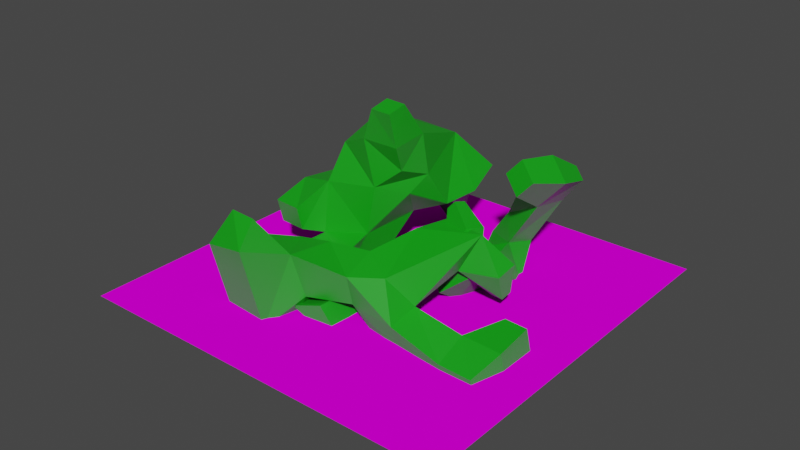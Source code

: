 # Source: saladplate.blend  (saved by Blender 3.4.6; exported with 4.5.12 LTS)
import bpy
from mathutils import Matrix  # noqa: F401  (used for matrix-valued properties, if any)

bpy.ops.wm.read_factory_settings(use_empty=True)
scene = bpy.context.scene
scene.name = 'Scene'

# ---- collections
col_salad_plate = bpy.data.collections.new('salad plate'); scene.collection.children.link(col_salad_plate)

# ---- images (referenced by path relative to the original .blend; pixels are not part of the script)
import os
ASSET_DIR = os.environ.get("B2B_ASSET_DIR", "")  # directory of the original .blend (textures are referenced by path, not embedded)
HERE = os.path.dirname(os.path.abspath(__file__))  # packed textures are extracted next to this script under _unpacked/

def load_image(name, relpath, width, height, colorspace="sRGB"):
    """Load a texture the original file referenced (path relative to the .blend, or extracted next to this script)."""
    p = next((c for c in (os.path.join(HERE, relpath), os.path.join(ASSET_DIR, relpath)) if relpath and os.path.exists(c)), "")
    if p:
        img = bpy.data.images.load(p, check_existing=True)
        img.name = name
    else:  # same state as the original file: an image datablock whose file is absent (Cycles renders it pink)
        img = bpy.data.images.new(name, width, height)
        img.source = "FILE"
        img.filepath = "//" + (relpath or name)
    img.colorspace_settings.name = colorspace
    return img
img_salad_plate_png = load_image('salad-plate.png', 'salad-plate.png', 1024, 1024, 'sRGB')

# ---- materials (node trees are filled in below, after node groups)
mat_material_001 = bpy.data.materials.new('Material.001')
mat_material_001.use_transparent_shadow = False
mat_material_0 = bpy.data.materials.new('Material_0')
mat_material_0.use_transparent_shadow = False

# ---- material node trees
mat_material_001.use_nodes = True; mat_material_001.node_tree.nodes.clear()
_N = mat_material_001.node_tree.nodes; _L = mat_material_001.node_tree.links
n0 = _N.new('ShaderNodeBsdfPrincipled'); n0.name = 'Principled BSDF'; n0.location = (10, 300)
n0.distribution = 'GGX'
n0.subsurface_method = 'RANDOM_WALK_SKIN'
n0.inputs[0].default_value = (0.0, 0.3694, 0.002072, 1.0)
n0.inputs[3].default_value = 1.45
n0.inputs[13].default_value = 1.0
n0.inputs[27].default_value = (0.0, 0.0, 0.0, 1.0)
n0.inputs[28].default_value = 1.0
n1 = _N.new('ShaderNodeOutputMaterial'); n1.name = 'Material Output'; n1.location = (300, 300)
_L.new(n0.outputs[0], n1.inputs[0])
n1.is_active_output = True
mat_material_0.use_nodes = True; mat_material_0.node_tree.nodes.clear()
_N = mat_material_0.node_tree.nodes; _L = mat_material_0.node_tree.links
n0 = _N.new('ShaderNodeBsdfPrincipled'); n0.name = 'Principled BSDF'; n0.location = (0, 300)
n0.distribution = 'GGX'
n0.subsurface_method = 'RANDOM_WALK_SKIN'
n0.inputs[3].default_value = 1.45
n0.inputs[13].default_value = 0.0
n0.inputs[27].default_value = (0.0, 0.0, 0.0, 1.0)
n0.inputs[28].default_value = 1.0
n1 = _N.new('ShaderNodeOutputMaterial'); n1.name = 'Material Output'; n1.location = (300, 300)
n2 = _N.new('ShaderNodeTexImage'); n2.name = 'Image Texture'; n2.location = (-300, 300)
n2.label = 'Base Color'
n2.image = img_salad_plate_png
n2.interpolation = 'Closest'
_L.new(n0.outputs[0], n1.inputs[0])
_L.new(n2.outputs[0], n0.inputs[0])
n1.is_active_output = True

# ---- world
world_world = bpy.data.worlds.new('World'); scene.world = world_world
world_world.use_nodes = True; world_world.node_tree.nodes.clear()
_N = world_world.node_tree.nodes; _L = world_world.node_tree.links
n0 = _N.new('ShaderNodeOutputWorld'); n0.name = 'World Output'; n0.location = (300, 300)
n1 = _N.new('ShaderNodeBackground'); n1.name = 'Background'; n1.location = (10, 300)
n1.inputs[0].default_value = (0.05088, 0.05088, 0.05088, 1.0)
_L.new(n1.outputs[0], n0.inputs[0])
n0.is_active_output = True
world_world.color = (0.05088, 0.05088, 0.05088)
world_world.use_sun_shadow = False
world_world.sun_shadow_jitter_overblur = 0.0

# ---- meshes
me_cube = bpy.data.meshes.new('Cube')
me_cube.from_pydata([(-5.96, 0.4035, -1.245), (-5.96, 0.4035, -0.4622), (-4.225, -0.952, -0.952), (-4.377, -1.12, 0.0), (-4.225, -0.5761, -0.952), (-5.208, 0.4035, -1.245), (-4.377, -0.4278, 0.0), (-5.208, 0.4035, -0.4622), (-3.855, -0.952, -0.952), (-3.277, -1.132, 0.07947), (-3.855, -0.5761, -0.952), (-3.244, -0.01761, 0.0688), (-1.042, -4.253, 0.4086), (-1.153, -3.211, 0.1176), (-1.03, -2.098, 0.2834), (-2.212, -0.9295, 0.6676), (-1.875, 0.0, 0.5046), (0.7473, -4.07, -2.464), (0.4184, -4.308, -1.606), (-0.1137, -4.44, -0.07595), (0.7473, -3.959, -2.464), (0.4184, -3.72, -1.606), (-0.1137, -3.17, -0.3905), (0.5616, -1.044, -1.044), (-0.05305, -1.571, 0.005491), (0.3649, 0.0, -1.288), (0.2124, 0.1532, 0.1539), (-2.212, -0.9295, 0.9295), (-1.017, -1.58, 1.678), (-1.068, -1.632, 3.074), (-1.115, -1.115, 4.326), (-1.875, 0.0, 1.065), (-0.8928, -0.7128, 2.262), (-1.104, -0.5014, 3.211), (-1.115, -0.4909, 4.326), (-0.6677, -1.027, 1.191), (0.06345, -1.632, 3.416), (-0.4295, -1.115, 4.326), (-0.07952, -0.261, 1.678), (0.06345, -0.3875, 3.263), (-0.4295, -0.4909, 4.326), (-3.743, -0.6762, 1.108), (-0.4986, -3.439, 1.914), (-6.06, 1.606, -1.319), (-6.06, 1.606, -0.3627), (-5.866, 2.655, -1.049), (-5.866, 2.655, -0.5566), (-4.73, 1.624, -1.311), (-4.73, 1.624, -0.3558), (-4.817, 2.712, -1.106), (-4.817, 2.712, -0.4996), (-3.211, 2.107, -1.021), (-3.114, 1.672, -0.05219), (-3.211, 2.627, -1.021), (-3.121, 2.653, -0.06572), (-2.186, 2.244, -0.936), (-1.504, 1.548, 0.03585), (-2.186, 2.542, -0.936), (-1.633, 2.629, 0.03993), (0.4493, 1.606, -1.158), (0.0319, 1.395, 0.1616), (0.457, 3.211, -1.081), (-0.2076, 3.121, 0.03993), (0.4548, 4.336, -0.5528), (-1.457, 1.475, 1.077), (-1.606, 2.584, 0.9785), (0.0, 1.691, 0.9795), (-0.001505, 3.091, 1.456), (0.417, 3.656, 2.899), (-2.595, 2.066, 0.9891), (0.4081, 4.378, 2.252), (0.8583, -4.07, -2.464), (1.097, -4.308, -1.606), (1.156, -4.367, 0.0), (0.8583, -3.959, -2.464), (1.097, -3.72, -1.606), (1.088, -3.17, 0.1577), (1.606, -1.251, -1.18), (1.448, -1.915, 0.1577), (1.684, 0.0359, -1.348), (1.542, 0.6928, 0.05688), (3.784, -2.52, -2.062), (3.784, -2.327, -2.062), (2.67, -1.159, -1.065), (2.744, -1.209, 0.0), (2.67, -0.4754, -1.065), (2.891, 0.0359, -0.08569), (4.095, -2.52, -2.062), (4.095, -2.327, -2.062), (1.762, -1.556, 1.567), (1.195, -1.606, 2.835), (1.497, 0.1389, 1.624), (1.112, -0.5126, 2.763), (2.594, -0.988, 1.006), (2.815, 0.0, 1.231), (0.99, -3.478, 1.89), (1.684, 1.593, -1.22), (1.637, 1.494, 0.1575), (1.883, 1.239, 0.3924), (1.758, 3.357, -1.159), (2.234, 3.298, -0.09306), (2.63, 2.12, -1.025), (2.63, 2.12, -0.4768), (2.765, 1.239, 0.3924), (2.63, 2.919, -1.025), (2.63, 2.919, -0.4768), (2.642, 3.677, 0.2907), (1.908, 4.33, -0.3206), (1.883, 1.239, 1.171), (1.002, 1.938, 0.9214), (1.676, 3.132, 1.602), (1.279, 3.656, 2.899), (2.765, 1.239, 1.171), (2.642, 3.677, 1.213), (1.884, 4.356, 1.934), (-3.586, -2.851, 2.258), (-4.159, -2.54, 1.825), (-2.463, -1.084, 1.515), (-3.239, -0.5985, 1.171), (-2.512, -1.414, 1.342), (-3.082, -2.652, 1.736), (-3.329, -1.206, 0.8527), (-3.655, -2.34, 1.303), (-2.216, -0.9865, 1.259), (-2.559, -0.2643, 0.3694), (-2.264, -1.317, 1.086), (-2.674, -1.239, -0.1607), (-0.8995, 3.2, 0.07314), (-0.896, 2.139, -0.1684), (-1.079, 1.26, -0.8578), (-2.303, 0.07369, -0.7883), (-2.078, -0.7183, -1.36), (2.376, 2.369, 0.3374), (1.559, 2.833, 0.2001), (0.1008, 3.417, -0.2168), (2.361, 2.271, 0.2863), (1.483, 2.316, -0.07054), (0.1663, 2.176, -0.6274), (0.821, 0.2276, -1.713), (-0.2899, 0.9454, -1.625), (-0.444, -0.4395, -2.685), (-2.494, 0.1779, -0.9333), (-2.158, 1.364, -1.878), (-2.488, -0.4951, -1.67), (-1.639, 0.7773, -2.105), (-3.682, -0.3789, -0.08665), (-1.742, 3.228, -1.513), (-3.754, -3.963, 1.815), (-4.454, -3.582, 1.285), (-3.958, -4.725, 1.048), (-4.318, -4.529, 0.7754), (-2.873, -3.623, 0.8798), (-3.571, -3.243, 0.3508), (-3.221, -4.52, 0.3255), (-3.665, -4.279, -0.01034), (-2.13, -3.53, -0.5572), (-2.717, -2.737, -0.9613), (-2.197, -3.987, -0.7966), (-2.839, -3.606, -1.401), (-1.523, -3.344, -1.379), (-1.688, -2.166, -2.07), (-1.562, -3.606, -1.516), (-1.917, -3.148, -2.481), (-2.408, -1.675, -2.645), (-2.579, -2.728, -2.998), (-3.182, -2.53, -2.079), (2.45, 2.398, 0.2603), (2.013, 3.013, -0.2707), (0.8861, 3.72, -1.174), (2.436, 2.301, 0.2093), (1.937, 2.496, -0.5413), (0.5703, 2.713, -1.765)], [(139, 140), (138, 139)], [(6, 3, 41), (3, 9, 41), (41, 11, 6), (13, 12, 42), (28, 42, 29), (41, 27, 31), (12, 19, 42), (29, 42, 36), (61, 62, 63), (54, 52, 69), (69, 64, 65), (67, 68, 70), (95, 73, 76), (90, 95, 89), (107, 100, 99), (107, 106, 100), (114, 111, 110), (110, 113, 114), (4, 2, 3, 6), (1, 0, 5, 7), (3, 2, 8, 9), (10, 8, 2, 4), (11, 9, 8, 10), (11, 10, 4, 6), (16, 15, 9, 11), (20, 17, 18, 21), (21, 18, 19, 22), (22, 19, 12, 13), (24, 22, 13, 14), (25, 23, 24, 26), (14, 13, 42, 28), (41, 9, 15, 27), (31, 27, 15, 16), (32, 28, 29, 33), (33, 29, 30, 34), (35, 24, 14, 28), (30, 29, 36, 37), (26, 24, 35, 38), (38, 35, 28, 32), (39, 38, 32, 33), (40, 37, 36, 39), (40, 39, 33, 34), (34, 30, 37, 40), (43, 0, 1, 44), (45, 43, 44, 46), (47, 5, 0, 43), (48, 7, 5, 47), (44, 1, 7, 48), (49, 47, 43, 45), (50, 49, 45, 46), (46, 44, 48, 50), (48, 47, 51, 52), (53, 51, 47, 49), (54, 53, 49, 50), (50, 48, 52, 54), (52, 51, 55, 56), (56, 16, 11, 52), (57, 55, 51, 53), (58, 56, 55, 57), (58, 57, 53, 54), (59, 25, 26, 60), (61, 59, 60, 62), (62, 60, 56, 58), (52, 11, 41, 69), (64, 31, 16, 56), (69, 41, 31, 64), (65, 58, 54, 69), (64, 56, 60, 66), (67, 62, 58, 65), (65, 64, 66, 67), (63, 62, 67, 70), (18, 17, 71, 72), (19, 18, 72, 73), (74, 71, 17, 20), (75, 72, 71, 74), (75, 74, 20, 21), (76, 73, 72, 75), (76, 75, 21, 22), (24, 23, 77, 78), (78, 76, 22, 24), (79, 77, 23, 25), (78, 77, 83, 84), (85, 83, 77, 79), (86, 84, 83, 85), (86, 85, 79, 80), (82, 81, 87, 88), (42, 19, 73, 95), (89, 95, 76, 78), (36, 42, 95, 90), (91, 80, 26, 38), (92, 90, 89, 91), (92, 91, 38, 39), (39, 36, 90, 92), (89, 78, 84, 93), (94, 93, 84, 86), (91, 89, 93, 94), (96, 79, 25, 59), (97, 80, 79, 96), (60, 26, 80, 97), (99, 96, 59, 61), (107, 99, 61, 63), (97, 96, 101, 102), (103, 86, 80, 98), (104, 101, 96, 99), (105, 102, 101, 104), (105, 104, 99, 100), (100, 97, 102, 105), (98, 80, 91, 108), (66, 60, 97, 109), (110, 109, 97, 100), (67, 66, 109, 110), (68, 67, 110, 111), (114, 107, 63, 70), (70, 68, 111, 114), (112, 94, 86, 103), (112, 103, 98, 108), (108, 91, 94, 112), (110, 100, 106, 113), (114, 113, 106, 107), (121, 118, 145), (118, 124, 145), (145, 126, 121), (128, 127, 146), (145, 141, 143), (127, 134, 146), (158, 156, 165), (165, 163, 164), (119, 117, 118, 121), (116, 115, 120, 122), (118, 117, 123, 124), (125, 123, 117, 119), (126, 124, 123, 125), (126, 125, 119, 121), (131, 130, 124, 126), (135, 132, 133, 136), (136, 133, 134, 137), (137, 134, 127, 128), (139, 137, 128, 129), (129, 128, 146, 142), (145, 124, 130, 141), (143, 141, 130, 131), (144, 139, 129, 142), (147, 115, 116, 148), (149, 147, 148, 150), (151, 120, 115, 147), (152, 122, 120, 151), (148, 116, 122, 152), (153, 151, 147, 149), (154, 153, 149, 150), (150, 148, 152, 154), (152, 151, 155, 156), (157, 155, 151, 153), (158, 157, 153, 154), (154, 152, 156, 158), (156, 155, 159, 160), (160, 131, 126, 156), (161, 159, 155, 157), (162, 160, 159, 161), (162, 161, 157, 158), (156, 126, 145, 165), (163, 143, 131, 160), (165, 145, 143, 163), (164, 162, 158, 165), (133, 132, 166, 167), (134, 133, 167, 168), (169, 166, 132, 135), (170, 167, 166, 169), (170, 169, 135, 136), (171, 168, 167, 170), (171, 170, 136, 137)])
me_cube.materials.append(mat_material_001)
me_cube.update()
me_plate = bpy.data.meshes.new('plate')
me_plate.from_pydata([(0.6875, 0.125, 0.6875), (0.6875, 0.125, -0.6875), (-0.6875, 0.125, 0.6875), (-0.6875, 0.125, -0.6875), (0.3438, 0.0, 0.3438), (-0.3438, 0.0, 0.3438), (0.3438, 0.0, -0.3438), (-0.3438, 0.0, -0.3438)], [], [(6, 4, 5, 7), (4, 6, 1, 0), (5, 4, 0, 2), (7, 5, 2, 3), (6, 7, 3, 1), (0, 1, 3, 2)])
_uv = me_plate.uv_layers.new(name='c77543a0-a010-6c0e-6a64-e50f7e6947f9-mesh-map-0')
_uv.uv.foreach_set('vector', [0.2592, 0.728, 0.2592, 0.8998, 0.08735, 0.8998, 0.08735, 0.728, 0.2709, 0.8998, 0.2709, 0.728, 0.3583, 0.642, 0.3583, 0.9858, 0.08735, 0.9127, 0.2592, 0.9127, 0.3452, 1.0, 0.001409, 1.0, 0.08735, 0.728, 0.08735, 0.8998, 0.0, 0.9858, 0.0, 0.642, 0.2592, 0.728, 0.08735, 0.728, 0.001409, 0.6406, 0.3452, 0.6406, 0.3438, 0.2969, 0.3438, 0.6406, 0.0, 0.6406, 0.0, 0.2969])
me_plate.materials.append(mat_material_0)
me_plate.update()
me_plate.normals_split_custom_set([tuple(v) for v in zip(*[iter([0.0, -1.0, 0.0, 0.0, -1.0, 0.0, 0.0, -1.0, 0.0, 0.0, -1.0, 0.0, 0.3417, -0.9398, 0.0, 0.3417, -0.9398, 0.0, 0.3417, -0.9398, 0.0, 0.3417, -0.9398, 0.0, 0.0, -0.9398, 0.3417, 0.0, -0.9398, 0.3417, 0.0, -0.9398, 0.3417, 0.0, -0.9398, 0.3417, -0.3417, -0.9398, 0.0, -0.3417, -0.9398, 0.0, -0.3417, -0.9398, 0.0, -0.3417, -0.9398, 0.0, 0.0, -0.9398, -0.3417, 0.0, -0.9398, -0.3417, 0.0, -0.9398, -0.3417, 0.0, -0.9398, -0.3417, 0.0, 1.0, 0.0, 0.0, 1.0, 0.0, 0.0, 1.0, 0.0, 0.0, 1.0, 0.0])] * 3)])

# ---- objects
ob_salad = bpy.data.objects.new('salad', me_cube)
ob_plate = bpy.data.objects.new('plate', me_plate)

# ---- transforms, parenting, visibility, modifiers, constraints
ob_salad.location = (-0.09911, 0.0, 0.2601)
ob_salad.rotation_euler = (-0.2312, 0.01442, -3.221)
ob_salad.scale = (0.1105, 0.1105, 0.1105)
ob_salad.lock_rotations_4d = False
ob_salad.empty_display_type = 'ARROWS'
ob_salad.lineart.crease_threshold = 0.0
ob_plate.location = (0.0, 0.0, 0.0)
ob_plate.rotation_euler = (1.571, -0.0, 0.0)

# ---- collection membership
col_salad_plate.objects.link(ob_salad)
col_salad_plate.objects.link(ob_plate)

# ---- scene / render settings (as saved in the file)
scene.frame_start = 1; scene.frame_end = 250; scene.frame_set(1)
scene.render.engine = 'BLENDER_EEVEE_NEXT'
scene.cycles.sampling_pattern = 'TABULATED_SOBOL'
scene.cycles.use_light_tree = False
scene.view_settings.view_transform = 'Filmic'
bpy.context.view_layer.update()

# ---- added for rendering (the .blend has no active camera and no usable light): camera, sun
cam_auto = bpy.data.cameras.new('AutoCamera')
cam_auto.lens = 50.0
cam_auto.sensor_width = 36.0
cam_auto.clip_end = 1000.0
ob_auto_camera = bpy.data.objects.new('AutoCamera', cam_auto)
scene.collection.objects.link(ob_auto_camera)
ob_auto_camera.location = (2.03783, -2.44539, 1.96769)
ob_auto_camera.rotation_euler = (1.09748, -7.21219e-08, 0.694738)
scene.camera = ob_auto_camera
light_auto_sun = bpy.data.lights.new('AutoSun', 'SUN')
light_auto_sun.energy = 3.0
light_auto_sun.angle = 0.0523599
ob_auto_sun = bpy.data.objects.new('AutoSun', light_auto_sun)
scene.collection.objects.link(ob_auto_sun)
ob_auto_sun.rotation_euler = (0.872665, 0.174533, 0.523599)
bpy.context.view_layer.update()
